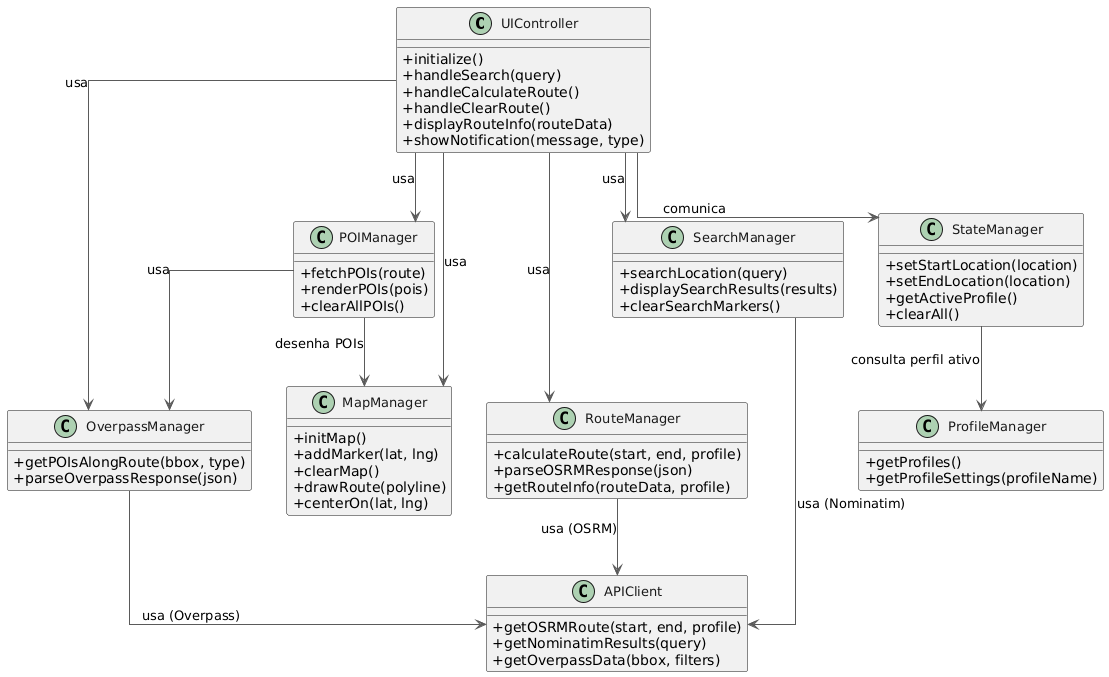

The diagram above was rendered by PlantUML. Its source (embedded in the PNG):
@startuml
skinparam backgroundColor white
skinparam classAttributeIconSize 0
skinparam shadowing false
skinparam linetype ortho
skinparam classFontColor #1a1a1a
skinparam classFontSize 13
skinparam arrowColor #5a5a5a

'==============================
' Camada UI
'==============================
class UIController {
  +initialize()
  +handleSearch(query)
  +handleCalculateRoute()
  +handleClearRoute()
  +displayRouteInfo(routeData)
  +showNotification(message, type)
}

'==============================
' Camada Core
'==============================
class MapManager {
  +initMap()
  +addMarker(lat, lng)
  +clearMap()
  +drawRoute(polyline)
  +centerOn(lat, lng)
}

class RouteManager {
  +calculateRoute(start, end, profile)
  +parseOSRMResponse(json)
  +getRouteInfo(routeData, profile)
}

class SearchManager {
  +searchLocation(query)
  +displaySearchResults(results)
  +clearSearchMarkers()
}

class POIManager {
  +fetchPOIs(route)
  +renderPOIs(pois)
  +clearAllPOIs()
}

class OverpassManager {
  +getPOIsAlongRoute(bbox, type)
  +parseOverpassResponse(json)
}

class ProfileManager {
  +getProfiles()
  +getProfileSettings(profileName)
}

class StateManager {
  +setStartLocation(location)
  +setEndLocation(location)
  +getActiveProfile()
  +clearAll()
}

'==============================
' Camada Models
'==============================
class APIClient {
  +getOSRMRoute(start, end, profile)
  +getNominatimResults(query)
  +getOverpassData(bbox, filters)
}

'==============================
' Relações
'==============================
UIController --> MapManager : usa
UIController --> RouteManager : usa
UIController --> SearchManager : usa
UIController --> POIManager : usa
UIController --> OverpassManager : usa
UIController --> StateManager : comunica

RouteManager --> APIClient : usa (OSRM)
SearchManager --> APIClient : usa (Nominatim)
OverpassManager --> APIClient : usa (Overpass)
POIManager --> OverpassManager : usa
POIManager --> MapManager : desenha POIs
StateManager --> ProfileManager : consulta perfil ativo
@enduml